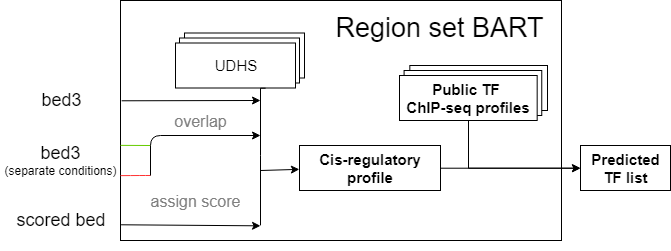

The diagram above was exported from draw.io. Its source (the exported page's mxGraphModel, read from the mxfile embedded in the PNG):
<mxGraphModel dx="618" dy="403" grid="1" gridSize="10" guides="1" tooltips="1" connect="1" arrows="1" fold="1" page="1" pageScale="1" pageWidth="827" pageHeight="1169" background="none" math="0" shadow="0">
  <root>
    <mxCell id="0" />
    <mxCell id="1" parent="0" />
    <mxCell id="5mWCXyTQy1A0fmrfBuKH-61" style="edgeStyle=orthogonalEdgeStyle;rounded=0;html=1;exitX=1;exitY=0.5;entryX=0;entryY=0.5;jettySize=auto;orthogonalLoop=1;" parent="1" source="13" target="5mWCXyTQy1A0fmrfBuKH-62" edge="1">
      <mxGeometry relative="1" as="geometry">
        <mxPoint x="720" y="683" as="targetPoint" />
      </mxGeometry>
    </mxCell>
    <mxCell id="13" value="&lt;font style=&quot;font-size: 15px&quot;&gt;&lt;b&gt;Cis-regulatory profile&lt;/b&gt;&lt;/font&gt;" style="rounded=0;whiteSpace=wrap;html=1;fillColor=#ffffff;" parent="1" vertex="1">
      <mxGeometry x="369" y="660" width="141" height="45" as="geometry" />
    </mxCell>
    <mxCell id="21" value="&lt;font style=&quot;font-size: 16px&quot; color=&quot;#808080&quot;&gt;overlap&lt;/font&gt;" style="rounded=0;whiteSpace=wrap;html=1;fillColor=none;strokeColor=none;" parent="1" vertex="1">
      <mxGeometry x="235" y="620" width="70" height="30" as="geometry" />
    </mxCell>
    <mxCell id="47" value="&lt;div style=&quot;text-align: left&quot;&gt;&lt;font style=&quot;font-size: 18px&quot;&gt;bed3&lt;/font&gt;&lt;/div&gt;" style="rounded=0;whiteSpace=wrap;html=1;fillColor=none;strokeColor=none;" parent="1" vertex="1">
      <mxGeometry x="70" y="585" width="121" height="60" as="geometry" />
    </mxCell>
    <mxCell id="48" value="&lt;div style=&quot;text-align: center&quot;&gt;&lt;span style=&quot;font-size: 18px&quot;&gt;scored bed&lt;/span&gt;&lt;/div&gt;" style="rounded=0;whiteSpace=wrap;html=1;fillColor=none;strokeColor=none;" parent="1" vertex="1">
      <mxGeometry x="70" y="705" width="120" height="60" as="geometry" />
    </mxCell>
    <mxCell id="5mWCXyTQy1A0fmrfBuKH-49" value="" style="group" parent="1" vertex="1" connectable="0">
      <mxGeometry x="245" y="537.5" width="140" height="65" as="geometry" />
    </mxCell>
    <mxCell id="11" value="" style="rounded=0;whiteSpace=wrap;html=1;fillColor=#ffffff;" parent="5mWCXyTQy1A0fmrfBuKH-49" vertex="1">
      <mxGeometry x="9" y="10" width="120" height="45" as="geometry" />
    </mxCell>
    <mxCell id="8" value="" style="rounded=0;whiteSpace=wrap;html=1;fillColor=#ffffff;" parent="5mWCXyTQy1A0fmrfBuKH-49" vertex="1">
      <mxGeometry x="4" y="15" width="120" height="45" as="geometry" />
    </mxCell>
    <mxCell id="7" value="&lt;span style=&quot;font-size: 15px&quot;&gt;UDHS&lt;/span&gt;&lt;br&gt;" style="rounded=0;whiteSpace=wrap;html=1;fillColor=#ffffff;" parent="5mWCXyTQy1A0fmrfBuKH-49" vertex="1">
      <mxGeometry y="20" width="120" height="45" as="geometry" />
    </mxCell>
    <mxCell id="5mWCXyTQy1A0fmrfBuKH-62" value="&lt;font style=&quot;font-size: 15px&quot;&gt;&lt;b&gt;Predicted TF list&lt;/b&gt;&lt;/font&gt;" style="rounded=0;whiteSpace=wrap;html=1;fillColor=#ffffff;" parent="1" vertex="1">
      <mxGeometry x="650" y="660" width="90" height="45" as="geometry" />
    </mxCell>
    <mxCell id="5mWCXyTQy1A0fmrfBuKH-66" value="&lt;font color=&quot;#808080&quot; style=&quot;font-size: 16px&quot;&gt;assign score&lt;/font&gt;" style="rounded=0;whiteSpace=wrap;html=1;fillColor=none;strokeColor=none;" parent="1" vertex="1">
      <mxGeometry x="215" y="700" width="100" height="30" as="geometry" />
    </mxCell>
    <mxCell id="5mWCXyTQy1A0fmrfBuKH-51" value="" style="rounded=0;whiteSpace=wrap;html=1;fillColor=none;" parent="1" vertex="1">
      <mxGeometry x="190" y="515" width="441" height="240" as="geometry" />
    </mxCell>
    <mxCell id="4" value="&lt;font style=&quot;font-size: 27px&quot;&gt;Region set BART&lt;/font&gt;" style="rounded=0;whiteSpace=wrap;html=1;fillColor=none;strokeColor=none;" parent="1" vertex="1">
      <mxGeometry x="400" y="523" width="217" height="38" as="geometry" />
    </mxCell>
    <mxCell id="5mWCXyTQy1A0fmrfBuKH-72" value="" style="group" parent="1" vertex="1" connectable="0">
      <mxGeometry x="469" y="580" width="148" height="55" as="geometry" />
    </mxCell>
    <mxCell id="5mWCXyTQy1A0fmrfBuKH-58" value="" style="rounded=0;whiteSpace=wrap;html=1;fillColor=#ffffff;" parent="5mWCXyTQy1A0fmrfBuKH-72" vertex="1">
      <mxGeometry x="10.325581395348838" width="137.67441860465118" height="45" as="geometry" />
    </mxCell>
    <mxCell id="5mWCXyTQy1A0fmrfBuKH-59" value="" style="rounded=0;whiteSpace=wrap;html=1;fillColor=#ffffff;" parent="5mWCXyTQy1A0fmrfBuKH-72" vertex="1">
      <mxGeometry x="4.589147286821706" y="5" width="137.67441860465118" height="45" as="geometry" />
    </mxCell>
    <mxCell id="5mWCXyTQy1A0fmrfBuKH-60" value="&lt;span style=&quot;font-size: 15px&quot;&gt;&lt;b&gt;Public TF &lt;br&gt;ChIP-seq profiles&lt;/b&gt;&lt;/span&gt;&lt;br&gt;" style="rounded=0;whiteSpace=wrap;html=1;fillColor=#ffffff;" parent="5mWCXyTQy1A0fmrfBuKH-72" vertex="1">
      <mxGeometry y="10" width="137.67441860465118" height="45" as="geometry" />
    </mxCell>
    <mxCell id="-qUGRz40-zdVPeukfG0h-48" style="edgeStyle=orthogonalEdgeStyle;rounded=0;html=1;exitX=0.75;exitY=1;jettySize=auto;orthogonalLoop=1;endArrow=none;endFill=0;exitDx=0;exitDy=0;" parent="1" source="7" edge="1">
      <mxGeometry relative="1" as="geometry">
        <mxPoint x="330" y="740" as="targetPoint" />
        <Array as="points">
          <mxPoint x="330" y="603" />
          <mxPoint x="330" y="670" />
        </Array>
      </mxGeometry>
    </mxCell>
    <mxCell id="-qUGRz40-zdVPeukfG0h-52" style="edgeStyle=orthogonalEdgeStyle;rounded=0;html=1;exitX=0.5;exitY=1;entryX=0;entryY=0.5;endArrow=classic;endFill=1;jettySize=auto;orthogonalLoop=1;" parent="1" source="5mWCXyTQy1A0fmrfBuKH-60" target="5mWCXyTQy1A0fmrfBuKH-62" edge="1">
      <mxGeometry relative="1" as="geometry" />
    </mxCell>
    <mxCell id="Du1D2ZKrRNDXvEN2jNL8-51" value="&lt;div style=&quot;text-align: center&quot;&gt;&lt;span style=&quot;font-size: 18px&quot;&gt;bed3&lt;/span&gt;&lt;/div&gt;&lt;div style=&quot;text-align: center&quot;&gt;&lt;font style=&quot;font-size: 12px&quot;&gt;(separate&amp;nbsp;conditions)&lt;/font&gt;&lt;/div&gt;" style="rounded=0;whiteSpace=wrap;html=1;fillColor=none;strokeColor=none;" vertex="1" parent="1">
      <mxGeometry x="70" y="645" width="120" height="60" as="geometry" />
    </mxCell>
    <mxCell id="Du1D2ZKrRNDXvEN2jNL8-59" value="" style="endArrow=classic;html=1;exitX=1;exitY=0.5;exitDx=0;exitDy=0;" edge="1" parent="1" source="47">
      <mxGeometry width="50" height="50" relative="1" as="geometry">
        <mxPoint x="210" y="810" as="sourcePoint" />
        <mxPoint x="330" y="615" as="targetPoint" />
      </mxGeometry>
    </mxCell>
    <mxCell id="Du1D2ZKrRNDXvEN2jNL8-60" value="" style="endArrow=none;html=1;strokeColor=#66CC00;exitX=1;exitY=0.25;exitDx=0;exitDy=0;" edge="1" parent="1" source="Du1D2ZKrRNDXvEN2jNL8-51">
      <mxGeometry width="50" height="50" relative="1" as="geometry">
        <mxPoint x="195" y="660" as="sourcePoint" />
        <mxPoint x="220" y="660" as="targetPoint" />
      </mxGeometry>
    </mxCell>
    <mxCell id="Du1D2ZKrRNDXvEN2jNL8-61" value="" style="endArrow=none;html=1;strokeColor=#FF3333;exitX=1;exitY=0.75;exitDx=0;exitDy=0;" edge="1" parent="1" source="Du1D2ZKrRNDXvEN2jNL8-51">
      <mxGeometry width="50" height="50" relative="1" as="geometry">
        <mxPoint x="190" y="680" as="sourcePoint" />
        <mxPoint x="220" y="690" as="targetPoint" />
        <Array as="points">
          <mxPoint x="210" y="690" />
        </Array>
      </mxGeometry>
    </mxCell>
    <mxCell id="Du1D2ZKrRNDXvEN2jNL8-62" value="" style="endArrow=classic;html=1;strokeColor=#000000;" edge="1" parent="1">
      <mxGeometry width="50" height="50" relative="1" as="geometry">
        <mxPoint x="220" y="690" as="sourcePoint" />
        <mxPoint x="330" y="650" as="targetPoint" />
        <Array as="points">
          <mxPoint x="220" y="650" />
        </Array>
      </mxGeometry>
    </mxCell>
    <mxCell id="Du1D2ZKrRNDXvEN2jNL8-63" value="" style="endArrow=classic;html=1;exitX=1.003;exitY=0.575;exitDx=0;exitDy=0;exitPerimeter=0;" edge="1" parent="1" source="48">
      <mxGeometry width="50" height="50" relative="1" as="geometry">
        <mxPoint x="190" y="740" as="sourcePoint" />
        <mxPoint x="330" y="740.3333333333334" as="targetPoint" />
      </mxGeometry>
    </mxCell>
    <mxCell id="Du1D2ZKrRNDXvEN2jNL8-64" value="" style="endArrow=classic;html=1;strokeColor=#000000;entryX=0.001;entryY=0.535;entryDx=0;entryDy=0;entryPerimeter=0;" edge="1" parent="1" target="13">
      <mxGeometry width="50" height="50" relative="1" as="geometry">
        <mxPoint x="330" y="685" as="sourcePoint" />
        <mxPoint x="350" y="690" as="targetPoint" />
      </mxGeometry>
    </mxCell>
  </root>
</mxGraphModel>